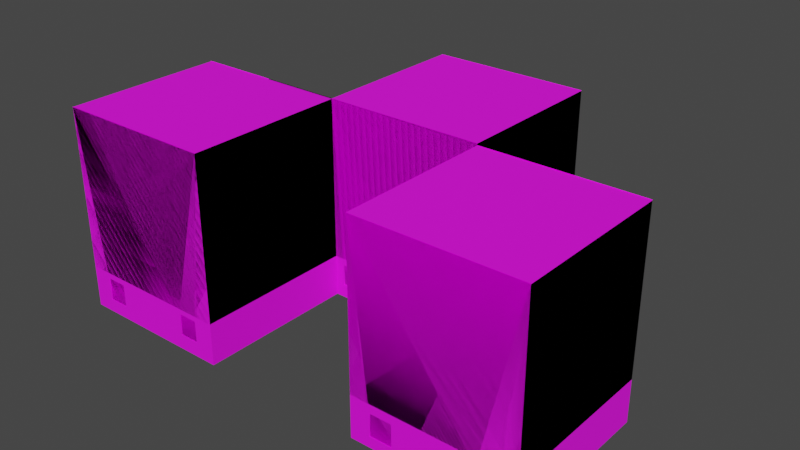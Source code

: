 # Source: edificio.blend  (saved by Blender 2.83.19; exported with 4.5.12 LTS)
import bpy
from mathutils import Matrix  # noqa: F401  (used for matrix-valued properties, if any)

bpy.ops.wm.read_factory_settings(use_empty=True)
scene = bpy.context.scene
scene.name = 'Scene'

# ---- collections
col_collection = bpy.data.collections.new('Collection'); scene.collection.children.link(col_collection)

# ---- images (referenced by path relative to the original .blend; pixels are not part of the script)
import os
ASSET_DIR = os.environ.get("B2B_ASSET_DIR", "")  # directory of the original .blend (textures are referenced by path, not embedded)
HERE = os.path.dirname(os.path.abspath(__file__))  # packed textures are extracted next to this script under _unpacked/

def load_image(name, relpath, width, height, colorspace="sRGB"):
    """Load a texture the original file referenced (path relative to the .blend, or extracted next to this script)."""
    p = next((c for c in (os.path.join(HERE, relpath), os.path.join(ASSET_DIR, relpath)) if relpath and os.path.exists(c)), "")
    if p:
        img = bpy.data.images.load(p, check_existing=True)
        img.name = name
    else:  # same state as the original file: an image datablock whose file is absent (Cycles renders it pink)
        img = bpy.data.images.new(name, width, height)
        img.source = "FILE"
        img.filepath = "//" + (relpath or name)
    img.colorspace_settings.name = colorspace
    return img
img_limestone_jpg = load_image('Limestone.jpg', 'building/texture/Limestone.jpg', 1024, 1024, 'sRGB')
img_building_texture1_jpg = load_image('building_texture1.jpg', 'building/texture/building_texture1.jpg', 1024, 1024, 'sRGB')
img_doors_png = load_image('Doors.png', 'building/texture/Doors.png', 1024, 1024, 'sRGB')
img_png_window_4_by_paradise234_d5i7f6m_png = load_image('png_window_4_by_paradise234_d5i7f6m.png', 'building/texture/png_window_4_by_paradise234_d5i7f6m.png', 1024, 1024, 'sRGB')

# ---- materials (node trees are filled in below, after node groups)
mat_limestone = bpy.data.materials.new('Limestone')
mat_limestone.use_transparent_shadow = False
mat_limestone.diffuse_color = (0.9412, 0.8745, 0.749, 1.0)
mat_limestone.roughness = 1.0
mat_limestone.specular_intensity = 0.33
mat_frontcolor = bpy.data.materials.new('FrontColor')
mat_frontcolor.use_transparent_shadow = False
mat_frontcolor.diffuse_color = (1.0, 1.0, 1.0, 1.0)
mat_frontcolor.roughness = 1.0
mat_frontcolor.specular_intensity = 0.33
mat_building_texture1 = bpy.data.materials.new('building_texture1')
mat_building_texture1.use_transparent_shadow = False
mat_building_texture1.diffuse_color = (0.502, 0.502, 0.502, 1.0)
mat_building_texture1.roughness = 1.0
mat_building_texture1.specular_intensity = 0.0
mat_doors = bpy.data.materials.new('Doors')
mat_doors.use_transparent_shadow = False
mat_doors.diffuse_color = (0.502, 0.502, 0.502, 1.0)
mat_doors.roughness = 1.0
mat_doors.specular_intensity = 0.0
mat_png_window_4_by_paradise234_d5i7f6m = bpy.data.materials.new('png_window_4_by_paradise234_d5i7f6m')
mat_png_window_4_by_paradise234_d5i7f6m.use_transparent_shadow = False
mat_png_window_4_by_paradise234_d5i7f6m.diffuse_color = (0.502, 0.502, 0.502, 1.0)
mat_png_window_4_by_paradise234_d5i7f6m.roughness = 1.0
mat_png_window_4_by_paradise234_d5i7f6m.specular_intensity = 0.0

# ---- material node trees
mat_limestone.use_nodes = True; mat_limestone.node_tree.nodes.clear()
_N = mat_limestone.node_tree.nodes; _L = mat_limestone.node_tree.links
n0 = _N.new('ShaderNodeBsdfPrincipled'); n0.name = 'Principled BSDF'; n0.location = (10, 300)
n0.distribution = 'GGX'
n0.subsurface_method = 'BURLEY'
n0.inputs[2].default_value = 1.0
n0.inputs[3].default_value = 1.45
n0.inputs[13].default_value = 0.33
n0.inputs[27].default_value = (0.0, 0.0, 0.0, 1.0)
n0.inputs[28].default_value = 1.0
n1 = _N.new('ShaderNodeOutputMaterial'); n1.name = 'Material Output'; n1.location = (300, 300)
n2 = _N.new('ShaderNodeTexImage'); n2.name = 'Image Texture'; n2.location = (-300, 600)
n2.image = img_limestone_jpg
_L.new(n0.outputs[0], n1.inputs[0])
_L.new(n2.outputs[0], n0.inputs[0])
n1.is_active_output = True
mat_frontcolor.use_nodes = True; mat_frontcolor.node_tree.nodes.clear()
_N = mat_frontcolor.node_tree.nodes; _L = mat_frontcolor.node_tree.links
n0 = _N.new('ShaderNodeBsdfPrincipled'); n0.name = 'Principled BSDF'; n0.location = (10, 300)
n0.distribution = 'GGX'
n0.subsurface_method = 'BURLEY'
n0.inputs[0].default_value = (1.0, 1.0, 1.0, 1.0)
n0.inputs[2].default_value = 1.0
n0.inputs[3].default_value = 1.45
n0.inputs[13].default_value = 0.33
n0.inputs[27].default_value = (0.0, 0.0, 0.0, 1.0)
n0.inputs[28].default_value = 1.0
n1 = _N.new('ShaderNodeOutputMaterial'); n1.name = 'Material Output'; n1.location = (300, 300)
_L.new(n0.outputs[0], n1.inputs[0])
n1.is_active_output = True
mat_building_texture1.use_nodes = True; mat_building_texture1.node_tree.nodes.clear()
_N = mat_building_texture1.node_tree.nodes; _L = mat_building_texture1.node_tree.links
n0 = _N.new('ShaderNodeBsdfPrincipled'); n0.name = 'Principled BSDF'; n0.location = (10, 300)
n0.distribution = 'GGX'
n0.subsurface_method = 'BURLEY'
n0.inputs[2].default_value = 1.0
n0.inputs[3].default_value = 1.45
n0.inputs[13].default_value = 0.0
n0.inputs[27].default_value = (0.0, 0.0, 0.0, 1.0)
n0.inputs[28].default_value = 1.0
n1 = _N.new('ShaderNodeOutputMaterial'); n1.name = 'Material Output'; n1.location = (300, 300)
n2 = _N.new('ShaderNodeTexImage'); n2.name = 'Image Texture'; n2.location = (-300, 600)
n2.image = img_building_texture1_jpg
_L.new(n0.outputs[0], n1.inputs[0])
_L.new(n2.outputs[0], n0.inputs[0])
n1.is_active_output = True
mat_doors.use_nodes = True; mat_doors.node_tree.nodes.clear()
_N = mat_doors.node_tree.nodes; _L = mat_doors.node_tree.links
n0 = _N.new('ShaderNodeBsdfPrincipled'); n0.name = 'Principled BSDF'; n0.location = (10, 300)
n0.distribution = 'GGX'
n0.subsurface_method = 'BURLEY'
n0.inputs[2].default_value = 1.0
n0.inputs[3].default_value = 1.45
n0.inputs[13].default_value = 0.0
n0.inputs[27].default_value = (0.0, 0.0, 0.0, 1.0)
n0.inputs[28].default_value = 1.0
n1 = _N.new('ShaderNodeOutputMaterial'); n1.name = 'Material Output'; n1.location = (300, 300)
n2 = _N.new('ShaderNodeTexImage'); n2.name = 'Image Texture'; n2.location = (-300, 600)
n2.image = img_doors_png
_L.new(n0.outputs[0], n1.inputs[0])
_L.new(n2.outputs[0], n0.inputs[0])
n1.is_active_output = True
mat_png_window_4_by_paradise234_d5i7f6m.use_nodes = True; mat_png_window_4_by_paradise234_d5i7f6m.node_tree.nodes.clear()
_N = mat_png_window_4_by_paradise234_d5i7f6m.node_tree.nodes; _L = mat_png_window_4_by_paradise234_d5i7f6m.node_tree.links
n0 = _N.new('ShaderNodeBsdfPrincipled'); n0.name = 'Principled BSDF'; n0.location = (10, 300)
n0.distribution = 'GGX'
n0.subsurface_method = 'BURLEY'
n0.inputs[2].default_value = 1.0
n0.inputs[3].default_value = 1.45
n0.inputs[13].default_value = 0.0
n0.inputs[27].default_value = (0.0, 0.0, 0.0, 1.0)
n0.inputs[28].default_value = 1.0
n1 = _N.new('ShaderNodeOutputMaterial'); n1.name = 'Material Output'; n1.location = (300, 300)
n2 = _N.new('ShaderNodeTexImage'); n2.name = 'Image Texture'; n2.location = (-300, 600)
n2.image = img_png_window_4_by_paradise234_d5i7f6m_png
_L.new(n0.outputs[0], n1.inputs[0])
_L.new(n2.outputs[0], n0.inputs[0])
n1.is_active_output = True

# ---- world
world_world = bpy.data.worlds.new('World'); scene.world = world_world
world_world.use_nodes = True; world_world.node_tree.nodes.clear()
_N = world_world.node_tree.nodes; _L = world_world.node_tree.links
n0 = _N.new('ShaderNodeOutputWorld'); n0.name = 'World Output'; n0.location = (300, 300)
n1 = _N.new('ShaderNodeBackground'); n1.name = 'Background'; n1.location = (10, 300)
n1.inputs[0].default_value = (0.05088, 0.05088, 0.05088, 1.0)
_L.new(n1.outputs[0], n0.inputs[0])
n0.is_active_output = True
world_world.color = (0.05088, 0.05088, 0.05088)
world_world.use_sun_shadow = False
world_world.sun_shadow_jitter_overblur = 0.0

# ---- meshes
me_building = bpy.data.meshes.new('building')
me_building.from_pydata([(89.75, 2.876, 0.0), (109.9, 3.313, 0.0), (89.75, 8.814, 0.0), (115.1, 3.313, 0.0), (79.27, -0.4024, 0.0), (120.3, -0.4024, 0.0), (120.3, 51.1, 0.0), (120.3, -0.4024, -40.88), (120.3, 51.1, -40.88), (79.27, -0.4024, -40.88), (79.27, 51.1, 0.0), (79.27, 51.1, -40.88), (84.31, 2.876, 0.0), (89.75, 2.876, -0.25), (84.31, 2.876, -0.25), (89.75, 8.814, -0.25), (84.31, 8.814, 0.0), (84.31, 8.814, -0.25), (109.9, 8.938, 0.0), (109.9, 3.313, -0.25), (109.9, 8.938, -0.25), (115.1, 3.313, -0.25), (115.1, 8.938, 0.0), (115.1, 8.938, -0.25), (120.3, -0.4024, -81.75), (120.3, 51.16, -40.88), (120.3, 51.16, -81.75), (132.7, -0.4024, -40.88), (161.3, -0.4024, -81.75), (161.3, -0.4024, -40.88), (146.9, -0.4024, -40.88), (146.9, -0.4024, -31.44), (145.3, -0.4024, -31.44), (145.3, -0.4024, -40.88), (142.8, -0.4024, -40.88), (142.8, -0.4024, -42.75), (137.0, -0.4024, -42.75), (137.0, -0.4024, -40.88), (134.5, -0.4024, -40.88), (134.5, -0.4024, -31.44), (132.7, -0.4024, -31.44), (127.6, 3.011, -40.88), (132.7, 8.41, -40.88), (132.7, 8.41, -31.44), (134.5, 7.035, -31.44), (145.3, 7.035, -31.44), (146.9, 8.41, -31.44), (134.5, 7.035, -40.88), (137.0, 6.742, -40.88), (142.8, 6.742, -40.88), (145.3, 7.035, -40.88), (137.0, 6.742, -42.75), (142.8, 6.742, -42.75), (146.9, 8.41, -40.88), (151.1, 2.067, -40.88), (156.9, 2.067, -40.88), (161.3, 50.66, -40.88), (161.3, 51.16, -81.75), (161.3, 51.16, -40.88), (122.6, 8.448, -40.88), (122.6, 3.011, -40.88), (127.6, 3.011, -41.19), (122.6, 3.011, -41.19), (127.6, 8.448, -40.88), (127.6, 8.448, -41.19), (151.1, 8.192, -40.88), (156.9, 8.192, -40.88), (156.9, 8.192, -41.31), (156.9, 2.067, -41.31), (151.1, 8.192, -41.31), (151.1, 2.067, -41.31), (122.6, 8.448, -41.19), (161.3, -0.4024, -0.4375), (161.3, 50.66, -0.4375), (201.8, -0.4024, -40.88), (201.8, -0.4024, -0.4375), (201.8, 50.66, -40.88), (201.8, 50.66, -0.4375), (192.2, 8.3, -0.4375), (166.3, 8.036, -0.4375), (166.3, 2.348, -0.4375), (172.0, 2.348, -0.4375), (197.0, 3.113, -0.4375), (197.0, 8.3, -0.4375), (192.2, 8.3, -0.8125), (197.0, 8.3, -0.8125), (192.2, 3.113, -0.4375), (192.2, 3.113, -0.8125), (172.0, 8.036, -0.4375), (197.0, 3.113, -0.8125), (172.0, 8.036, -0.625), (172.0, 2.348, -0.625), (166.3, 8.036, -0.625), (166.3, 2.348, -0.625), (79.27, 10.26, 0.0), (120.3, 10.26, 0.0), (120.3, 51.24, 0.0), (79.27, 51.24, 0.0), (79.27, 10.26, -40.84), (79.27, 51.1, -40.84), (120.3, 10.26, 0.0), (120.3, 10.26, -40.88), (120.3, 51.13, -40.88), (120.3, 51.13, 0.0), (120.3, 10.26, -81.75), (120.3, 51.13, -81.75), (79.27, 10.26, -40.88), (79.27, 51.26, -40.88), (120.3, 51.26, -40.88), (161.3, 10.26, -40.88), (161.3, 51.26, -40.88), (161.3, 10.26, -81.75), (161.3, 51.14, -81.75), (161.3, 51.14, -40.88), (161.3, 10.26, -81.75), (120.3, 51.26, -81.75), (161.3, 51.26, -81.75), (161.3, 10.26, -0.4375), (161.3, 50.69, -0.4375), (161.3, 50.69, -40.88), (201.8, 10.26, -0.4375), (201.8, 50.8, -0.4375), (161.3, 50.8, -0.4375), (201.8, 10.26, -0.4375), (201.8, 10.26, -40.88), (201.8, 50.69, -40.88), (201.8, 50.69, -0.4375), (161.3, 50.82, -40.88), (201.8, 50.82, -40.88), (136.9, -0.4024, -42.75), (142.8, 7.05, -42.75), (136.9, 7.05, -42.75), (150.9, 1.142, -41.31), (157.2, 1.142, -41.31), (157.2, 9.023, -41.31), (150.9, 9.023, -41.31), (122.3, 2.105, -41.19), (127.9, 2.105, -41.19), (127.9, 9.117, -41.19), (122.3, 9.117, -41.19), (166.3, 1.539, -0.625), (172.3, 1.539, -0.625), (172.3, 8.951, -0.625), (166.3, 8.951, -0.625), (191.9, 2.248, -0.8125), (197.3, 2.248, -0.8125), (197.3, 9.0, -0.8125), (191.9, 9.0, -0.8125), (83.96, 2.038, -0.25), (90.12, 2.038, -0.25), (90.12, 9.735, -0.25), (83.96, 9.735, -0.25), (109.6, 2.466, -0.25), (115.4, 2.466, -0.25), (115.4, 9.653, -0.25), (109.6, 9.653, -0.25)], [], [(0, 1, 2), (1, 0, 3), (4, 3, 0), (5, 3, 4), (3, 5, 6), (6, 5, 7, 8), (5, 4, 9, 7), (4, 10, 11, 9), (4, 12, 10), (12, 4, 0), (12, 0, 13, 14), (0, 2, 15, 13), (2, 16, 17, 15), (2, 18, 16), (2, 1, 18), (18, 1, 19, 20), (1, 3, 21, 19), (3, 22, 23, 21), (3, 6, 22), (22, 6, 18), (10, 18, 6), (10, 16, 18), (10, 12, 16), (16, 12, 14, 17), (17, 14, 13, 15), (10, 6, 8, 11), (9, 11, 8, 7), (24, 7, 8, 25, 26), (27, 7, 24, 28, 29, 30, 31, 32, 33, 34, 35, 36, 37, 38, 39, 40), (27, 41, 7), (41, 27, 42), (42, 27, 40, 43), (40, 39, 44, 45, 32, 31, 46, 43), (38, 47, 44, 39), (38, 37, 48, 49, 34, 33, 50, 47), (48, 37, 36, 51), (36, 35, 52, 51), (34, 49, 52, 35), (49, 48, 51, 52), (50, 33, 32, 45), (47, 50, 45, 44), (30, 53, 46, 31), (30, 54, 53), (54, 30, 55), (29, 55, 30), (55, 29, 56), (29, 28, 57, 58, 56), (28, 24, 26, 57), (25, 58, 57, 26), (8, 58, 25), (8, 56, 58), (8, 59, 56), (8, 60, 59), (7, 60, 8), (60, 7, 41), (60, 41, 61, 62), (41, 63, 64, 61), (41, 42, 63), (42, 56, 63), (53, 56, 42), (65, 56, 53), (66, 56, 65), (55, 56, 66), (55, 66, 67, 68), (66, 65, 69, 67), (65, 54, 70, 69), (53, 54, 65), (54, 55, 68, 70), (69, 70, 68, 67), (53, 42, 43, 46), (63, 56, 59), (63, 59, 71, 64), (59, 60, 62, 71), (64, 71, 62, 61), (29, 72, 73, 56), (72, 29, 74, 75), (74, 29, 56, 76), (56, 73, 77, 76), (73, 78, 77), (73, 79, 78), (73, 80, 79), (72, 80, 73), (80, 72, 81), (72, 82, 81), (75, 82, 72), (82, 75, 77), (75, 74, 76, 77), (82, 77, 83), (83, 77, 78), (83, 78, 84, 85), (78, 86, 87, 84), (88, 86, 78), (81, 86, 88), (86, 81, 82), (86, 82, 89, 87), (82, 83, 85, 89), (87, 89, 85, 84), (81, 88, 90, 91), (88, 79, 92, 90), (88, 78, 79), (79, 80, 93, 92), (80, 81, 91, 93), (91, 90, 92, 93), (22, 18, 20, 23), (23, 20, 19, 21), (94, 95, 96, 97), (98, 94, 10, 99), (100, 101, 102, 103), (104, 101, 102, 105), (101, 106, 107, 108), (101, 109, 110, 108), (109, 111, 112, 113), (114, 104, 115, 116), (109, 117, 118, 119), (117, 120, 121, 122), (123, 124, 125, 126), (124, 109, 127, 128), (129, 35, 130, 131), (132, 133, 134, 135), (136, 137, 138, 139), (140, 141, 142, 143), (144, 145, 146, 147), (148, 149, 150, 151), (152, 153, 154, 155)])
me_building.polygons.foreach_set('use_smooth', [True] * 124)
me_building.polygons.foreach_set('material_index', [0, 0, 0, 0, 0, 0, 1, 0, 0, 0, 0, 0, 0, 0, 0, 0, 0, 0, 0, 0, 0, 0, 0, 0, 0, 0, 0, 0, 1, 0, 0, 0, 0, 0, 0, 0, 0, 0, 0, 0, 1, 0, 0, 0, 0, 0, 0, 0, 0, 0, 0, 0, 0, 0, 0, 0, 0, 0, 0, 0, 0, 0, 0, 0, 0, 0, 0, 0, 0, 0, 0, 0, 0, 0, 0, 1, 0, 0, 0, 0, 0, 0, 0, 0, 0, 0, 0, 0, 0, 0, 0, 0, 0, 0, 0, 0, 0, 0, 0, 0, 0, 0, 0, 0, 0, 2, 2, 2, 2, 2, 2, 2, 2, 2, 2, 2, 2, 3, 4, 4, 4, 4, 4, 4])
_k = set([(0, 2), (0, 12), (0, 13), (1, 3), (1, 18), (1, 19), (2, 15), (2, 16), (3, 21), (3, 22), (4, 5), (4, 9), (4, 10), (5, 6), (5, 7), (6, 8), (6, 10), (7, 8), (7, 9), (7, 24), (7, 27), (8, 11), (8, 25), (9, 11), (10, 11), (12, 14), (12, 16), (13, 14), (13, 15), (14, 17), (15, 17), (16, 17), (18, 20), (18, 22), (19, 20), (19, 21), (20, 23), (21, 23), (22, 23), (24, 26), (24, 28), (25, 26), (25, 58), (26, 57), (27, 40), (27, 42), (28, 29), (28, 57), (29, 30), (29, 56), (29, 72), (29, 74), (30, 31), (30, 53), (31, 32), (31, 46), (32, 33), (32, 45), (33, 34), (33, 50), (34, 35), (34, 49), (35, 36), (35, 52), (36, 37), (36, 51), (37, 38), (37, 48), (38, 39), (38, 47), (39, 40), (39, 44), (40, 43), (41, 60), (41, 61), (41, 63), (42, 43), (42, 53), (43, 46), (44, 45), (44, 47), (45, 50), (46, 53), (47, 50), (48, 49), (48, 51), (49, 52), (51, 52), (54, 55), (54, 65), (54, 70), (55, 66), (55, 68), (56, 58), (56, 73), (56, 76), (57, 58), (59, 60), (59, 63), (59, 71), (60, 62), (61, 62), (61, 64), (62, 71), (63, 64), (64, 71), (65, 66), (65, 69), (66, 67), (67, 68), (67, 69), (68, 70), (69, 70), (72, 73), (72, 75), (73, 77), (74, 75), (74, 76), (75, 77), (76, 77), (78, 83), (78, 84), (78, 86), (79, 80), (79, 88), (79, 92), (80, 81), (80, 93), (81, 88), (81, 91), (82, 83), (82, 86), (82, 89), (83, 85), (84, 85), (84, 87), (85, 89), (86, 87), (87, 89), (88, 90), (90, 91), (90, 92), (91, 93), (92, 93)])
me_building.attributes.new('sharp_edge', 'BOOLEAN', 'EDGE').data.foreach_set('value', [ (min(e.vertices), max(e.vertices)) in _k for e in me_building.edges])
_uv = me_building.uv_layers.new(name='UVMap')
_uv.uv.foreach_set('vector', [0.3336, 0.2351, 1.778, 0.2665, 0.3336, 0.661, 1.778, 0.2665, 0.3336, 0.2351, 2.155, 0.2665, -0.4178, 3.469e-18, 2.155, 0.2665, 0.3336, 0.2351, 2.523, 3.469e-18, 2.155, 0.2665, -0.4178, 3.469e-18, 2.155, 0.2665, 2.523, 3.469e-18, 2.523, 3.694, -0.2399, 3.356, -0.2399, -3.469e-18, 2.424, -3.469e-18, 2.424, 3.356, -120.3, 0.0, -79.27, 0.0, -79.27, 40.88, -120.3, 40.88, 2.494, 0.0, 2.494, 3.419, -0.2197, 3.419, -0.2197, 0.0, -0.4178, 3.469e-18, -0.05636, 0.2351, -0.4178, 3.694, -0.05636, 0.2351, -0.4178, 3.469e-18, 0.3336, 0.2351, -0.05636, 0.02886, 0.3336, 0.02886, 0.3336, 0.04679, -0.05636, 0.04679, -6.103, 0.2351, -6.103, 0.661, -6.121, 0.661, -6.121, 0.2351, -12.54, 0.02886, -12.15, 0.02886, -12.15, 0.04679, -12.54, 0.04679, 0.3336, 0.661, 1.778, 0.6699, -0.05636, 0.661, 0.3336, 0.661, 1.778, 0.2665, 1.778, 0.6699, -6.103, 0.6699, -6.103, 0.2665, -6.085, 0.2665, -6.085, 0.6699, 1.778, 0.02886, 2.155, 0.02886, 2.155, 0.04679, 1.778, 0.04679, -6.103, 0.2665, -6.103, 0.6699, -6.121, 0.6699, -6.121, 0.2665, 2.155, 0.2665, 2.523, 3.694, 2.155, 0.6699, 2.155, 0.6699, 2.523, 3.694, 1.778, 0.6699, -0.4178, 3.694, 1.778, 0.6699, 2.523, 3.694, -0.4178, 3.694, -0.05636, 0.661, 1.778, 0.6699, -0.4178, 3.694, -0.05636, 0.2351, -0.05636, 0.661, -6.103, 0.661, -6.103, 0.2351, -6.085, 0.2351, -6.085, 0.661, -0.05636, 0.661, -0.05636, 0.2351, 0.3336, 0.2351, 0.3336, 0.661, -0.6945, -0.2268, 1.625, -0.2268, 1.625, 2.085, -0.6945, 2.085, 2.311, 0.0, 2.311, 4.299, -1.112, 4.299, -1.112, 0.0, -3.833, -0.4467, 3.009, -0.4467, 3.009, 8.174, 3.009, 8.185, -3.833, 8.185, -132.7, 40.88, -120.3, 40.88, -120.3, 81.75, -161.3, 81.75, -161.3, 40.88, -146.9, 40.88, -146.9, 31.44, -145.3, 31.44, -145.3, 40.88, -142.8, 40.88, -142.8, 42.75, -137.0, 42.75, -137.0, 40.88, -134.5, 40.88, -134.5, 31.44, -132.7, 31.44, -1.931, 0.0, -2.467, 0.3573, -3.23, 0.0, -2.467, 0.3573, -1.931, 0.0, -1.931, 0.9224, -0.2798, 1.028, -0.2798, -0.4651, 1.319, -0.4651, 1.319, 1.028, -12.51, -1.457, -10.84, -1.457, -10.84, 5.543, -0.6056, 5.543, -0.6056, -1.457, 0.9056, -1.457, 0.9056, 6.838, -12.51, 6.838, 2.4, -0.4965, 2.4, 1.761, -0.4643, 1.761, -0.4643, -0.4965, -1.664, -0.7087, -0.6189, -0.7087, -0.6189, 2.216, 1.744, 2.216, 1.744, -0.7087, 2.788, -0.7087, 2.788, 2.335, -1.664, 2.335, -39.97, 2.216, -39.97, -0.7087, -39.2, -0.7087, -39.2, 2.216, -0.6189, -0.7087, 1.744, -0.7087, 1.744, 2.216, -0.6189, 2.216, -73.43, -0.7087, -73.43, 2.216, -74.2, 2.216, -74.2, -0.7087, -115.1, 16.19, -112.8, 16.19, -112.8, 16.95, -115.1, 16.95, -0.8418, 2.471, -0.8418, -0.3559, 2.745, -0.3559, 2.745, 2.471, -134.5, 40.88, -145.3, 40.88, -145.3, 31.44, -134.5, 31.44, 1.892, -0.792, 1.892, 1.513, -0.5766, 1.513, -0.5766, -0.792, -0.4386, 0.0, -0.002742, 0.2585, -0.4386, 0.9224, -0.002742, 0.2585, -0.4386, 0.0, 0.6057, 0.2585, 1.062, 0.0, 0.6057, 0.2585, -0.4386, 0.0, 0.6057, 0.2585, 1.062, 0.0, 1.062, 5.345, -4.205, -0.3999, 2.544, -0.3999, 2.544, 8.114, -4.205, 8.114, -4.205, 8.031, -1.348, -0.2227, 5.364, -0.2227, 5.364, 8.219, -1.348, 8.219, -0.7407, -0.4016, 1.88, -0.4016, 1.88, 2.211, -0.7407, 2.211, -3.23, 5.391, 1.062, 5.397, -3.23, 5.397, -3.23, 5.391, 1.062, 5.345, 1.062, 5.397, -3.23, 5.391, -2.991, 0.9265, 1.062, 5.345, -3.23, 5.391, -2.991, 0.3573, -2.991, 0.9265, -3.23, 0.0, -2.991, 0.3573, -3.23, 5.391, -2.991, 0.3573, -3.23, 0.0, -2.467, 0.3573, -2.991, 4.321, -2.467, 4.321, -2.467, 4.353, -2.991, 4.353, -20.1, 0.3573, -20.1, 0.9265, -20.13, 0.9265, -20.13, 0.3573, -2.467, 0.3573, -1.931, 0.9224, -2.467, 0.9265, -1.931, 0.9224, 1.062, 5.345, -2.467, 0.9265, -0.4386, 0.9224, 1.062, 5.345, -1.931, 0.9224, -0.002742, 0.8997, 1.062, 5.345, -0.4386, 0.9224, 0.6057, 0.8997, 1.062, 5.345, -0.002742, 0.8997, 0.6057, 0.2585, 1.062, 5.345, 0.6057, 0.8997, -20.1, 0.2585, -20.1, 0.8997, -20.14, 0.8997, -20.14, 0.2585, -32.24, 4.321, -31.64, 4.321, -31.64, 4.366, -32.24, 4.366, -11.54, 0.8997, -11.54, 0.2585, -11.5, 0.2585, -11.5, 0.8997, -0.4386, 0.9224, -0.002742, 0.2585, -0.002742, 0.8997, -0.002742, 4.321, 0.6057, 4.321, 0.6057, 4.366, -0.002742, 4.366, -0.002742, 0.8997, -0.002742, 0.2585, 0.6057, 0.2585, 0.6057, 0.8997, 2.677, 2.089, -0.4796, 2.089, -0.4796, -8.882e-16, 2.677, -8.882e-16, -2.467, 0.9265, 1.062, 5.345, -2.991, 0.9265, -29.17, 4.321, -28.65, 4.321, -28.65, 4.353, -29.17, 4.353, -11.54, 0.9265, -11.54, 0.3573, -11.51, 0.3573, -11.51, 0.9265, -2.467, 0.9265, -2.991, 0.9265, -2.991, 0.3573, -2.467, 0.3573, -1.191, -3.469e-18, 1.191, -3.469e-18, 1.191, 3.007, -1.191, 3.007, -161.3, 0.4375, -161.3, 40.88, -201.8, 40.88, -201.8, 0.4375, -1.036, -0.1518, 3.036, -0.1518, 3.036, 4.974, -1.036, 4.974, -0.4287, 2.078, -0.4287, -0.2212, 1.878, -0.2212, 1.878, 2.078, 0.0, 4.202, 2.541, 0.7162, 3.338, 4.202, 0.0, 4.202, 0.4165, 0.6944, 2.541, 0.7162, 0.0, 4.202, 0.4165, 0.2263, 0.4165, 0.6944, 0.0, 0.0, 0.4165, 0.2263, 0.0, 4.202, 0.4165, 0.2263, 0.0, 0.0, 0.8845, 0.2263, 0.0, 0.0, 2.942, 0.2893, 0.8845, 0.2263, 3.338, 0.0, 2.942, 0.2893, 0.0, 0.0, 2.942, 0.2893, 3.338, 0.0, 3.338, 4.202, -0.562, -0.06268, 3.362, -0.06268, 3.362, 4.892, -0.562, 4.892, 2.942, 0.2893, 3.338, 4.202, 2.942, 0.7162, 2.942, 0.7162, 3.338, 4.202, 2.541, 0.7162, -29.49, 0.06911, -29.08, 0.06911, -29.08, 0.09997, -29.49, 0.09997, -13.24, 0.7162, -13.24, 0.2893, -13.2, 0.2893, -13.2, 0.7162, 0.8845, 0.6944, 2.541, 0.2893, 2.541, 0.7162, 0.8845, 0.2263, 2.541, 0.2893, 0.8845, 0.6944, 2.541, 0.2893, 0.8845, 0.2263, 2.942, 0.2893, 2.541, 0.06911, 2.942, 0.06911, 2.942, 0.09997, 2.541, 0.09997, -13.31, 0.2893, -13.31, 0.7162, -13.34, 0.7162, -13.34, 0.2893, 2.541, 0.2893, 2.942, 0.2893, 2.942, 0.7162, 2.541, 0.7162, -13.31, 0.2263, -13.31, 0.6944, -13.32, 0.6944, -13.32, 0.2263, -27.43, 0.06911, -26.96, 0.06911, -26.96, 0.08454, -27.43, 0.08454, 0.8845, 0.6944, 2.541, 0.7162, 0.4165, 0.6944, -13.24, 0.6944, -13.24, 0.2263, -13.22, 0.2263, -13.22, 0.6944, 0.4165, 0.06911, 0.8845, 0.06911, 0.8845, 0.08454, 0.4165, 0.08454, 0.8845, 0.2263, 0.8845, 0.6944, 0.4165, 0.6944, 0.4165, 0.2263, -14.36, 0.02886, -13.98, 0.02886, -13.98, 0.04679, -14.36, 0.04679, 2.155, 0.6699, 1.778, 0.6699, 1.778, 0.2665, 2.155, 0.2665, 0.0, 0.0, 1.0, 0.0, 1.0, 1.0, 0.0, 1.0, 0.0, 0.0, 1.0, 0.0, 1.0, 1.0, 0.0, 1.0, 0.0, 0.0, 1.0, 0.0, 1.0, 1.0, 0.0, 1.0, 0.0, 0.0, 1.0, 0.0, 1.0, 1.0, 0.0, 1.0, 0.0, 0.0, 1.0, 0.0, 1.0, 1.0, 0.0, 1.0, 0.0, 0.0, 1.0, 0.0, 1.0, 1.0, 0.0, 1.0, 0.0, 0.0, 1.0, 0.0, 1.0, 1.0, 0.0, 1.0, 0.0, 0.0, 1.0, 0.0, 1.0, 1.0, 0.0, 1.0, 0.0, 0.0, 1.0, 0.0, 1.0, 1.0, 0.0, 1.0, 0.0, 0.0, 1.0, 0.0, 1.0, 1.0, 0.0, 1.0, 0.0, 0.0, 1.0, 0.0, 1.0, 1.0, 0.0, 1.0, 0.0, 0.0, 1.0, 0.0, 1.0, 1.0, 0.0, 1.0, 0.0, 0.0, 1.0, 0.0, 1.0, 1.0, 0.0, 1.0, 0.0, 0.0, 1.0, 0.0, 1.0, 1.0, 0.0, 1.0, 0.0, 0.0, 1.0, 0.0, 1.0, 1.0, 0.0, 1.0, 0.0, 0.0, 1.0, 0.0, 1.0, 1.0, 0.0, 1.0, 0.0, 0.0, 1.0, 0.0, 1.0, 1.0, 0.0, 1.0, 0.0, 0.0, 1.0, 0.0, 1.0, 1.0, 0.0, 1.0, 0.0, 0.0, 1.0, 0.0, 1.0, 1.0, 0.0, 1.0])
me_building.materials.append(mat_limestone)
me_building.materials.append(mat_frontcolor)
me_building.materials.append(mat_building_texture1)
me_building.materials.append(mat_doors)
me_building.materials.append(mat_png_window_4_by_paradise234_d5i7f6m)
me_building.use_remesh_fix_poles = True
me_building.use_remesh_preserve_attributes = False
me_building.use_mirror_vertex_groups = False
me_building.update()
me_building.normals_split_custom_set([tuple(v) for v in zip(*[iter([0.0, 0.0, 1.0, 0.0, 0.0, 1.0, 0.0, 0.0, 1.0, 0.0, 0.0, 1.0, 0.0, 0.0, 1.0, 0.0, 0.0, 1.0, 0.0, 0.0, 1.0, 0.0, 0.0, 1.0, 0.0, 0.0, 1.0, 0.0, 0.0, 1.0, 0.0, 0.0, 1.0, 0.0, 0.0, 1.0, 0.0, 0.0, 1.0, 0.0, 0.0, 1.0, 0.0, 0.0, 1.0, 1.0, 0.0, 0.0, 1.0, 0.0, 0.0, 1.0, 0.0, 0.0, 1.0, 0.0, 0.0, 0.0, -1.0, 0.0, 0.0, -1.0, 0.0, 0.0, -1.0, 0.0, 0.0, -1.0, 0.0, -1.0, 0.0, 0.0, -1.0, 0.0, 0.0, -1.0, 0.0, 0.0, -1.0, 0.0, 0.0, 0.0, 0.0, 1.0, 0.0, 0.0, 1.0, 0.0, 0.0, 1.0, 0.0, 0.0, 1.0, 0.0, 0.0, 1.0, 0.0, 0.0, 1.0, 0.0, 1.0, 0.0, 0.0, 1.0, 0.0, 0.0, 1.0, 0.0, 0.0, 1.0, 0.0, -1.0, 0.0, 0.0, -1.0, 0.0, 0.0, -1.0, 0.0, 0.0, -1.0, 0.0, 0.0, 0.0, -1.0, 0.0, 0.0, -1.0, 0.0, 0.0, -1.0, 0.0, 0.0, -1.0, 0.0, 0.0, 0.0, 1.0, 0.0, 0.0, 1.0, 0.0, 0.0, 1.0, 0.0, 0.0, 1.0, 0.0, 0.0, 1.0, 0.0, 0.0, 1.0, 1.0, 0.0, 0.0, 1.0, 0.0, 0.0, 1.0, 0.0, 0.0, 1.0, 0.0, 0.0, 0.0, 1.0, 0.0, 0.0, 1.0, 0.0, 0.0, 1.0, 0.0, 0.0, 1.0, 0.0, -1.0, 0.0, 0.0, -1.0, 0.0, 0.0, -1.0, 0.0, 0.0, -1.0, 0.0, 0.0, 0.0, 0.0, 1.0, 0.0, 0.0, 1.0, 0.0, 0.0, 1.0, 0.0, 0.0, 1.0, 0.0, 0.0, 1.0, 0.0, 0.0, 1.0, 0.0, 0.0, 1.0, 0.0, 0.0, 1.0, 0.0, 0.0, 1.0, 0.0, 0.0, 1.0, 0.0, 0.0, 1.0, 0.0, 0.0, 1.0, 0.0, 0.0, 1.0, 0.0, 0.0, 1.0, 0.0, 0.0, 1.0, 1.0, 0.0, 0.0, 1.0, 0.0, 0.0, 1.0, 0.0, 0.0, 1.0, 0.0, 0.0, 0.0, 0.0, 1.0, 0.0, 0.0, 1.0, 0.0, 0.0, 1.0, 0.0, 0.0, 1.0, 0.0, 1.0, 0.0, 0.0, 1.0, 0.0, 0.0, 1.0, 0.0, 0.0, 1.0, 0.0, 0.0, 0.0, -1.0, 0.0, 0.0, -1.0, 0.0, 0.0, -1.0, 0.0, 0.0, -1.0, -1.0, 0.0, 0.0, -1.0, 0.0, 0.0, -1.0, 0.0, 0.0, -1.0, 0.0, 0.0, -1.0, 0.0, 0.0, 0.0, -1.0, -4.917e-10, 0.0, -1.0, -4.917e-10, 0.0, -1.0, -4.917e-10, 0.0, -1.0, -4.917e-10, 0.0, -1.0, -4.917e-10, 0.0, -1.0, -4.917e-10, 0.0, -1.0, -4.917e-10, 0.0, -1.0, -4.917e-10, 0.0, -1.0, -4.917e-10, 0.0, -1.0, -4.917e-10, 0.0, -1.0, -4.917e-10, 0.0, -1.0, -4.917e-10, 0.0, -1.0, -4.917e-10, 0.0, -1.0, -4.917e-10, 0.0, -1.0, -4.917e-10, 0.0, -1.0, -4.917e-10, 0.0, 0.0, 1.0, -6.205e-08, 0.0, 1.0, 0.0, 0.0, 1.0, -6.205e-08, 0.0, 1.0, 0.0, 0.0, 1.0, -6.697e-08, 0.0, 1.0, -1.0, 0.0, 0.0, -1.0, 0.0, 0.0, -1.0, 0.0, 0.0, -1.0, 0.0, 0.0, 0.0, 0.0, 1.0, 0.0, 0.0, 1.0, 0.0, 0.0, 1.0, 0.0, 0.0, 1.0, 0.0, 0.0, 1.0, 0.0, 0.0, 1.0, 0.0, 0.0, 1.0, 0.0, 0.0, 1.0, 1.0, 0.0, 0.0, 1.0, 0.0, 0.0, 1.0, 0.0, 0.0, 1.0, 0.0, 0.0, 0.0, 0.0, 1.0, 0.0, 0.0, 1.0, 0.0, 0.0, 1.0, 0.0, 0.0, 1.0, 0.0, 0.0, 1.0, 0.0, 0.0, 1.0, 0.0, 0.0, 1.0, 0.0, 0.0, 1.0, 1.0, 0.0, 0.0, 1.0, 0.0, 0.0, 1.0, 0.0, 0.0, 1.0, 0.0, 0.0, 0.0, 0.0, 1.0, 0.0, 0.0, 1.0, 0.0, 0.0, 1.0, 0.0, 0.0, 1.0, -1.0, 0.0, 0.0, -1.0, 0.0, 0.0, -1.0, 0.0, 0.0, -1.0, 0.0, 0.0, 0.0, -1.0, 0.0, 0.0, -1.0, 0.0, 0.0, -1.0, 0.0, 0.0, -1.0, 0.0, -1.0, 0.0, 0.0, -1.0, 0.0, 0.0, -1.0, 0.0, 0.0, -1.0, 0.0, 0.0, 0.0, -1.0, 0.0, 0.0, -1.0, 0.0, 0.0, -1.0, 0.0, 0.0, -1.0, 0.0, 1.0, 0.0, 0.0, 1.0, 0.0, 0.0, 1.0, 0.0, 0.0, 1.0, 0.0, 0.0, 0.0, 0.0, 1.0, 1.475e-07, 0.0, 1.0, 6.131e-07, 0.0, 1.0, 1.475e-07, 0.0, 1.0, 0.0, 0.0, 1.0, -1.736e-07, 0.0, 1.0, 0.0, 0.0, 1.0, -1.736e-07, 0.0, 1.0, 0.0, 0.0, 1.0, -1.736e-07, 0.0, 1.0, 0.0, 0.0, 1.0, 2.634e-09, 0.0, 1.0, 1.0, 0.0, 0.0, 1.0, 0.0, 0.0, 1.0, 0.0, 0.0, 1.0, 0.0, 0.0, 1.0, 0.0, 0.0, 0.0, 0.0, -1.0, 0.0, 0.0, -1.0, 0.0, 0.0, -1.0, 0.0, 0.0, -1.0, 0.0, 1.0, 0.0, 0.0, 1.0, 0.0, 0.0, 1.0, 0.0, 0.0, 1.0, 0.0, 0.0, 0.0, 1.0, 0.0, 0.0, 1.0, 0.0, 0.0, 1.0, 0.0, 0.0, 1.0, 2.634e-09, 0.0, 1.0, 0.0, 0.0, 1.0, 0.0, 0.0, 1.0, 0.0, 0.0, 1.0, 2.634e-09, 0.0, 1.0, 0.0, 0.0, 1.0, 0.0, 0.0, 1.0, 0.0, 0.0, 1.0, 0.0, 0.0, 1.0, 0.0, 0.0, 1.0, 0.0, 0.0, 1.0, 0.0, 0.0, 1.0, 0.0, 0.0, 1.0, -6.205e-08, 0.0, 1.0, 0.0, 1.0, 0.0, 0.0, 1.0, 0.0, 0.0, 1.0, 0.0, 0.0, 1.0, 0.0, -1.0, 0.0, 0.0, -1.0, 0.0, 0.0, -1.0, 0.0, 0.0, -1.0, 0.0, 0.0, -6.205e-08, 0.0, 1.0, -6.697e-08, 0.0, 1.0, -1.278e-07, 0.0, 1.0, -6.697e-08, 0.0, 1.0, 2.634e-09, 0.0, 1.0, -1.278e-07, 0.0, 1.0, 6.131e-07, 0.0, 1.0, 2.634e-09, 0.0, 1.0, -6.697e-08, 0.0, 1.0, 9.195e-07, 0.0, 1.0, 2.634e-09, 0.0, 1.0, 6.131e-07, 0.0, 1.0, -5.901e-06, 0.0, 1.0, 2.634e-09, 0.0, 1.0, 9.195e-07, 0.0, 1.0, -1.736e-07, 0.0, 1.0, 2.634e-09, 0.0, 1.0, -5.901e-06, 0.0, 1.0, -1.0, 0.0, 0.0, -1.0, 0.0, 0.0, -1.0, 0.0, 0.0, -1.0, 0.0, 0.0, 0.0, -1.0, 0.0, 0.0, -1.0, 0.0, 0.0, -1.0, 0.0, 0.0, -1.0, 0.0, 1.0, 0.0, 0.0, 1.0, 0.0, 0.0, 1.0, 0.0, 0.0, 1.0, 0.0, 0.0, 6.131e-07, 0.0, 1.0, 1.475e-07, 0.0, 1.0, 9.195e-07, 0.0, 1.0, 0.0, 1.0, 0.0, 0.0, 1.0, 0.0, 0.0, 1.0, 0.0, 0.0, 1.0, 0.0, 0.0, 0.0, 1.0, 0.0, 0.0, 1.0, 0.0, 0.0, 1.0, 0.0, 0.0, 1.0, 0.0, 1.0, 0.0, 0.0, 1.0, 0.0, 0.0, 1.0, 0.0, 0.0, 1.0, 0.0, -1.278e-07, 0.0, 1.0, 2.634e-09, 0.0, 1.0, 0.0, 0.0, 1.0, 0.0, -1.0, 0.0, 0.0, -1.0, 0.0, 0.0, -1.0, 0.0, 0.0, -1.0, 0.0, 1.0, 0.0, 0.0, 1.0, 0.0, 0.0, 1.0, 0.0, 0.0, 1.0, 0.0, 0.0, 0.0, 0.0, 1.0, 0.0, 0.0, 1.0, 0.0, 0.0, 1.0, 0.0, 0.0, 1.0, -1.0, 0.0, 0.0, -1.0, 0.0, 0.0, -1.0, 0.0, 0.0, -1.0, 0.0, 0.0, 0.0, -1.0, 0.0, 0.0, -1.0, 0.0, 0.0, -1.0, 0.0, 0.0, -1.0, 0.0, 0.0, 0.0, -1.0, 0.0, 0.0, -1.0, 0.0, 0.0, -1.0, 0.0, 0.0, -1.0, 0.0, 1.0, 0.0, 0.0, 1.0, 0.0, 0.0, 1.0, 0.0, 0.0, 1.0, 0.0, -5.702e-10, 0.0, 1.0, -9.609e-10, 0.0, 1.0, 1.954e-10, 0.0, 1.0, -5.702e-10, 0.0, 1.0, -1.696e-09, 0.0, 1.0, -9.609e-10, 0.0, 1.0, -5.702e-10, 0.0, 1.0, 6.153e-09, 0.0, 1.0, -1.696e-09, 0.0, 1.0, 1.008e-08, 0.0, 1.0, 6.153e-09, 0.0, 1.0, -5.702e-10, 0.0, 1.0, 6.153e-09, 0.0, 1.0, 1.008e-08, 0.0, 1.0, 0.0, 0.0, 1.0, 1.008e-08, 0.0, 1.0, -3.659e-09, 0.0, 1.0, 0.0, 0.0, 1.0, -9.293e-09, 0.0, 1.0, -3.659e-09, 0.0, 1.0, 1.008e-08, 0.0, 1.0, -3.659e-09, 0.0, 1.0, -9.293e-09, 0.0, 1.0, 1.954e-10, 0.0, 1.0, 1.0, 0.0, 0.0, 1.0, 0.0, 0.0, 1.0, 0.0, 0.0, 1.0, 0.0, 0.0, -3.659e-09, 0.0, 1.0, 1.954e-10, 0.0, 1.0, 9.83e-08, 0.0, 1.0, 9.83e-08, 0.0, 1.0, 1.954e-10, 0.0, 1.0, -9.609e-10, 0.0, 1.0, 0.0, -1.0, 0.0, 0.0, -1.0, 0.0, 0.0, -1.0, 0.0, 0.0, -1.0, 0.0, 1.0, 0.0, 0.0, 1.0, 0.0, 0.0, 1.0, 0.0, 0.0, 1.0, 0.0, 0.0, 0.0, 0.0, 1.0, 0.0, 0.0, 1.0, -9.609e-10, 0.0, 1.0, 0.0, 0.0, 1.0, 0.0, 0.0, 1.0, 0.0, 0.0, 1.0, 0.0, 0.0, 1.0, 0.0, 0.0, 1.0, -3.659e-09, 0.0, 1.0, 0.0, 1.0, 0.0, 0.0, 1.0, 0.0, 0.0, 1.0, 0.0, 0.0, 1.0, 0.0, -1.0, 0.0, 0.0, -1.0, 0.0, 0.0, -1.0, 0.0, 0.0, -1.0, 0.0, 0.0, 0.0, 0.0, 1.0, 0.0, 0.0, 1.0, 0.0, 0.0, 1.0, 0.0, 0.0, 1.0, -1.0, 0.0, 0.0, -1.0, 0.0, 0.0, -1.0, 0.0, 0.0, -1.0, 0.0, 0.0, 0.0, -1.0, 0.0, 0.0, -1.0, 0.0, 0.0, -1.0, 0.0, 0.0, -1.0, 0.0, 0.0, 0.0, 1.0, -9.609e-10, 0.0, 1.0, -1.696e-09, 0.0, 1.0, 1.0, 0.0, 0.0, 1.0, 0.0, 0.0, 1.0, 0.0, 0.0, 1.0, 0.0, 0.0, 0.0, 1.0, 0.0, 0.0, 1.0, 0.0, 0.0, 1.0, 0.0, 0.0, 1.0, 0.0, 0.0, 0.0, 1.0, 0.0, 0.0, 1.0, 0.0, 0.0, 1.0, 0.0, 0.0, 1.0, 0.0, -1.0, 0.0, 0.0, -1.0, 0.0, 0.0, -1.0, 0.0, 0.0, -1.0, 0.0, 0.0, 0.0, 1.0, 0.0, 0.0, 1.0, 0.0, 0.0, 1.0, 0.0, 0.0, 1.0, 0.0, 0.0, 1.0, 0.0, 0.0, 1.0, 0.0, 0.0, 1.0, 0.0, 0.0, 1.0, -1.0, 0.0, 0.0, -1.0, 0.0, 0.0, -1.0, 0.0, 0.0, -1.0, 0.0, 0.0, 1.0, 0.0, 0.0, 1.0, 0.0, 0.0, 1.0, 0.0, 0.0, 1.0, 0.0, 0.0, -1.0, 0.0, 0.0, -1.0, 0.0, 0.0, -1.0, 0.0, 0.0, -1.0, 0.0, 0.0, 0.0, 0.0, -1.0, 0.0, 0.0, -1.0, 0.0, 0.0, -1.0, 0.0, 0.0, -1.0, 0.0, 0.0, 1.0, 0.0, 0.0, 1.0, 0.0, 0.0, 1.0, 0.0, 0.0, 1.0, 1.0, 0.0, 0.0, 1.0, 0.0, 0.0, 1.0, 0.0, 0.0, 1.0, 0.0, 0.0, 0.0, 0.0, -1.0, 0.0, 0.0, -1.0, 0.0, 0.0, -1.0, 0.0, 0.0, -1.0, -1.0, 0.0, 0.0, -1.0, 0.0, 0.0, -1.0, 0.0, 0.0, -1.0, 0.0, 0.0, 0.0, 0.0, 1.0, 0.0, 0.0, 1.0, 0.0, 0.0, 1.0, 0.0, 0.0, 1.0, 1.0, 0.0, 0.0, 1.0, 0.0, 0.0, 1.0, 0.0, 0.0, 1.0, 0.0, 0.0, 0.0, 0.0, -1.0, 0.0, 0.0, -1.0, 0.0, 0.0, -1.0, 0.0, 0.0, -1.0, 0.0, 0.0, 1.0, 0.0, 0.0, 1.0, 0.0, 0.0, 1.0, 0.0, 0.0, 1.0, 0.0, 0.0, 1.0, 0.0, 0.0, 1.0, 0.0, 0.0, 1.0, 0.0, 0.0, 1.0, 0.0, 0.0, 1.0, 0.0, 0.0, 1.0, 0.0, 0.0, 1.0, 0.0, 0.0, 1.0, 0.0, 0.0, 1.0, 0.0, 0.0, 1.0, 0.0, 0.0, 1.0, 0.0, 0.0, 1.0, 0.0, 0.0, 1.0, 0.0, 0.0, 1.0, 0.0, 0.0, 1.0, 0.0, 0.0, 1.0, 0.0, 0.0, 1.0, 0.0, 0.0, 1.0, 0.0, 0.0, 1.0, 0.0, 0.0, 1.0, 0.0, 0.0, 1.0, 0.0, 0.0, 1.0, 0.0, 0.0, 1.0, 0.0, 0.0, 1.0])] * 3)])

# ---- objects
ob_building = bpy.data.objects.new('building', me_building)

# ---- transforms, parenting, visibility, modifiers, constraints
ob_building.location = (0.0, 0.0, 0.0)
ob_building.rotation_euler = (1.571, -0.0, 0.0)
ob_building.lineart.crease_threshold = 0.0

# ---- collection membership
col_collection.objects.link(ob_building)

# ---- scene / render settings (as saved in the file)
scene.frame_start = 1; scene.frame_end = 250; scene.frame_set(1)
scene.render.engine = 'BLENDER_EEVEE_NEXT'
scene.cycles.use_denoising = False
scene.cycles.samples = 128
scene.cycles.sampling_pattern = 'TABULATED_SOBOL'
scene.cycles.use_adaptive_sampling = False
scene.cycles.use_light_tree = False
scene.view_settings.view_transform = 'Filmic'
bpy.context.view_layer.update()

# ---- added for rendering (the .blend has no active camera and no usable light): camera, sun
cam_auto = bpy.data.cameras.new('AutoCamera')
cam_auto.lens = 50.0
cam_auto.sensor_width = 36.0
cam_auto.clip_end = 2535.04
ob_auto_camera = bpy.data.objects.new('AutoCamera', cam_auto)
scene.collection.objects.link(ob_auto_camera)
ob_auto_camera.location = (285.003, -132.46, 140.985)
ob_auto_camera.rotation_euler = (1.09748, -7.21219e-08, 0.694738)
scene.camera = ob_auto_camera
light_auto_sun = bpy.data.lights.new('AutoSun', 'SUN')
light_auto_sun.energy = 3.0
light_auto_sun.angle = 0.0523599
ob_auto_sun = bpy.data.objects.new('AutoSun', light_auto_sun)
scene.collection.objects.link(ob_auto_sun)
ob_auto_sun.rotation_euler = (0.872665, 0.174533, 0.523599)
bpy.context.view_layer.update()

